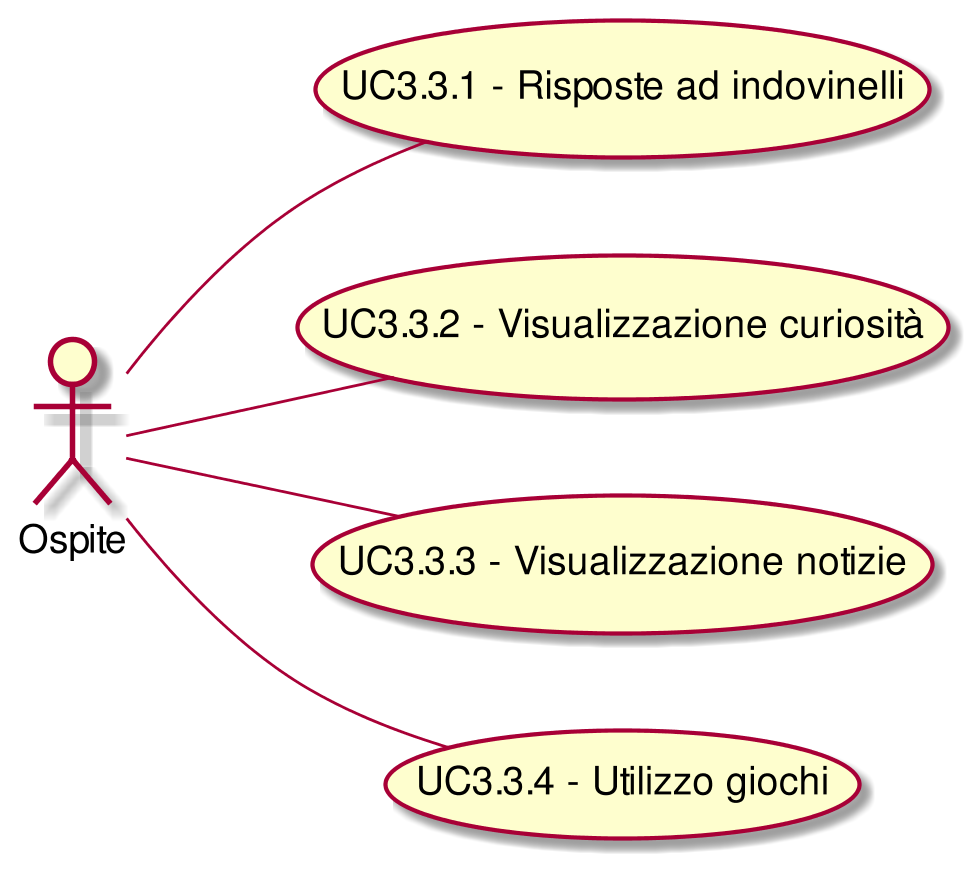

The diagram above was rendered by PlantUML. Its source (embedded in the PNG):
@startuml
scale 1000*1000
left to right direction
( UC3.3.1 - Risposte ad indovinelli ) as (UC3.3.1)
:Ospite:--(UC3.3.1)
( UC3.3.2 - Visualizzazione curiosità ) as (UC3.3.2)
:Ospite:--(UC3.3.2)
( UC3.3.3 - Visualizzazione notizie ) as (UC3.3.3)
:Ospite:--(UC3.3.3)
( UC3.3.4 - Utilizzo giochi ) as (UC3.3.4)
:Ospite:--(UC3.3.4)
@enduml